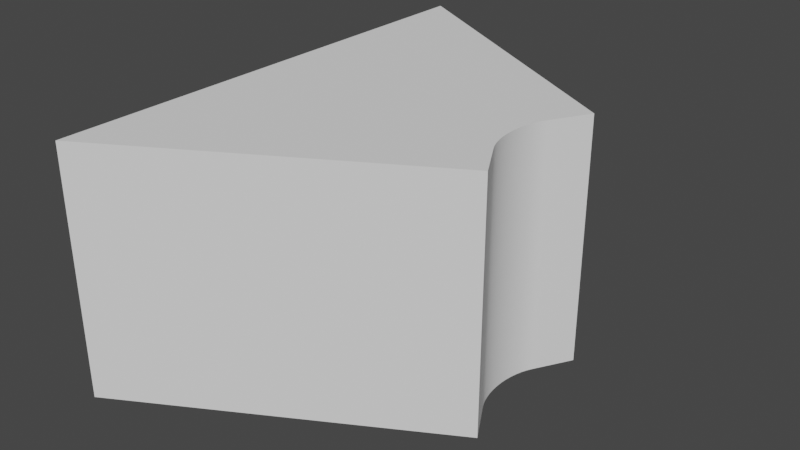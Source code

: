 # Source: LandInnyRight.blend  (saved by Blender 3.3.6; exported with 4.5.12 LTS)
import bpy
from mathutils import Matrix  # noqa: F401  (used for matrix-valued properties, if any)

bpy.ops.wm.read_factory_settings(use_empty=True)
scene = bpy.context.scene
scene.name = 'Scene'

# ---- collections
col_collection = bpy.data.collections.new('Collection'); scene.collection.children.link(col_collection)

# ---- world
world_world = bpy.data.worlds.new('World'); scene.world = world_world
world_world.use_nodes = True; world_world.node_tree.nodes.clear()
_N = world_world.node_tree.nodes; _L = world_world.node_tree.links
n0 = _N.new('ShaderNodeOutputWorld'); n0.name = 'World Output'; n0.location = (300, 300)
n1 = _N.new('ShaderNodeBackground'); n1.name = 'Background'; n1.location = (10, 300)
n1.inputs[0].default_value = (0.05088, 0.05088, 0.05088, 1.0)
_L.new(n1.outputs[0], n0.inputs[0])
n0.is_active_output = True
world_world.color = (0.05088, 0.05088, 0.05088)
world_world.use_sun_shadow = False
world_world.sun_shadow_jitter_overblur = 0.0

# ---- meshes
me_cylinder_001 = bpy.data.meshes.new('Cylinder.001')
me_cylinder_001.from_pydata([(0.0, 1.0, -0.5), (5.96e-08, -2.98e-08, 0.0), (0.0, 1.0, 0.0), (5.96e-08, -2.98e-08, -0.5), (0.6, 0.6536, 0.0), (0.6, 0.6536, -0.5), (0.6001, 0.3464, 0.0), (0.6001, 0.3464, -0.5), (0.5379, 0.5067, 0.0), (0.5388, 0.4802, 0.0), (0.5379, 0.4934, 0.0), (0.5406, 0.4672, 0.0), (0.5406, 0.5328, 0.0), (0.5434, 0.4548, 0.0), (0.5388, 0.5199, 0.0), (0.5469, 0.443, 0.0), (0.5469, 0.5571, 0.0), (0.5564, 0.578, 0.0), (0.5564, 0.4221, 0.0), (0.5513, 0.4321, 0.0), (0.5513, 0.568, 0.0), (0.5434, 0.5453, 0.0), (0.5379, 0.5067, -0.5), (0.5388, 0.4802, -0.5), (0.5379, 0.4934, -0.5), (0.5406, 0.4672, -0.5), (0.5406, 0.5328, -0.5), (0.5434, 0.4548, -0.5), (0.5388, 0.5199, -0.5), (0.5469, 0.443, -0.5), (0.5469, 0.5571, -0.5), (0.5564, 0.578, -0.5), (0.5564, 0.4221, -0.5), (0.5513, 0.4321, -0.5), (0.5513, 0.568, -0.5), (0.5434, 0.5453, -0.5)], [], [(0, 2, 4, 5), (1, 3, 7, 6), (3, 1, 2, 0), (17, 4, 2, 1, 6, 18, 19, 15, 13, 11, 9, 10, 8, 14, 12, 21, 16, 20), (7, 3, 0, 5, 31, 34, 30, 35, 26, 28, 22, 24, 23, 25, 27, 29, 33, 32), (5, 4, 17, 31), (6, 7, 32, 18), (31, 17, 20, 34), (34, 20, 16, 30), (30, 16, 21, 35), (35, 21, 12, 26), (26, 12, 14, 28), (28, 14, 8, 22), (22, 8, 10, 24), (24, 10, 9, 23), (23, 9, 11, 25), (25, 11, 13, 27), (27, 13, 15, 29), (29, 15, 19, 33), (33, 19, 18, 32)])
me_cylinder_001.polygons.foreach_set('use_smooth', [True] * 20)
_uv = me_cylinder_001.uv_layers.new(name='UVMap')
_uv.uv.foreach_set('vector', [0.2608, 0.983, 0.2608, 0.983, 0.8441, 0.6462, 0.8441, 0.6462, 0.2608, 0.01094, 0.2608, 0.01094, 0.8441, 0.3477, 0.8441, 0.3477, 0.2608, 0.01094, 0.2608, 0.01094, 0.2608, 0.983, 0.2608, 0.983, 0.8017, 0.5727, 0.8441, 0.6462, 0.2608, 0.983, 0.2608, 0.01094, 0.8441, 0.3477, 0.8017, 0.4212, 0.7967, 0.4309, 0.7925, 0.4416, 0.789, 0.453, 0.7863, 0.4651, 0.7846, 0.4777, 0.7837, 0.4905, 0.7837, 0.5035, 0.7846, 0.5163, 0.7863, 0.5289, 0.789, 0.541, 0.7925, 0.5524, 0.7967, 0.5631, 0.8441, 0.3477, 0.2608, 0.01094, 0.2608, 0.983, 0.8441, 0.6462, 0.8017, 0.5727, 0.7967, 0.5631, 0.7925, 0.5524, 0.789, 0.541, 0.7863, 0.5289, 0.7846, 0.5163, 0.7837, 0.5035, 0.7837, 0.4905, 0.7846, 0.4777, 0.7863, 0.4651, 0.789, 0.453, 0.7925, 0.4416, 0.7967, 0.4309, 0.8017, 0.4212, 0.01722, 0.149, 0.01722, 0.9092, 0.2458, 0.9092, 0.2458, 0.149, 0.9457, 0.9092, 0.9457, 0.149, 0.717, 0.149, 0.717, 0.9092, 0.2458, 0.149, 0.2458, 0.9092, 0.275, 0.9092, 0.275, 0.149, 0.275, 0.149, 0.275, 0.9092, 0.3056, 0.9092, 0.3056, 0.149, 0.3056, 0.149, 0.3056, 0.9092, 0.337, 0.9092, 0.337, 0.149, 0.337, 0.149, 0.337, 0.9092, 0.3688, 0.9092, 0.3688, 0.149, 0.3688, 0.149, 0.3688, 0.9092, 0.4005, 0.9092, 0.4005, 0.149, 0.4005, 0.149, 0.4005, 0.9092, 0.4316, 0.9092, 0.4316, 0.149, 0.4316, 0.149, 0.4316, 0.9092, 0.5311, 0.9092, 0.5311, 0.149, 0.5311, 0.149, 0.5311, 0.9092, 0.5623, 0.9092, 0.5623, 0.149, 0.5623, 0.149, 0.5623, 0.9092, 0.594, 0.9092, 0.594, 0.149, 0.594, 0.149, 0.594, 0.9092, 0.6258, 0.9092, 0.6258, 0.149, 0.6258, 0.149, 0.6258, 0.9092, 0.6572, 0.9092, 0.6572, 0.149, 0.6572, 0.149, 0.6572, 0.9092, 0.6877, 0.9092, 0.6877, 0.149, 0.6877, 0.149, 0.6877, 0.9092, 0.717, 0.9092, 0.717, 0.149])
me_cylinder_001.materials.append(None)
me_cylinder_001.update()

# ---- objects
ob_cylinder = bpy.data.objects.new('Cylinder', me_cylinder_001)

# ---- transforms, parenting, visibility, modifiers, constraints
ob_cylinder.location = (0.0, 0.0, 0.0)
_m = ob_cylinder.modifiers.new('EdgeSplit', 'EDGE_SPLIT')

# ---- collection membership
col_collection.objects.link(ob_cylinder)

# ---- scene / render settings (as saved in the file)
scene.frame_start = 1; scene.frame_end = 250; scene.frame_set(1)
scene.render.engine = 'BLENDER_EEVEE_NEXT'
scene.cycles.sampling_pattern = 'TABULATED_SOBOL'
scene.cycles.use_light_tree = False
scene.view_settings.view_transform = 'Filmic'
bpy.context.view_layer.update()

# ---- added for rendering (the .blend has no active camera and no usable light): camera, sun
cam_auto = bpy.data.cameras.new('AutoCamera')
cam_auto.lens = 50.0
cam_auto.sensor_width = 36.0
cam_auto.clip_end = 1000.0
ob_auto_camera = bpy.data.objects.new('AutoCamera', cam_auto)
scene.collection.objects.link(ob_auto_camera)
ob_auto_camera.location = (1.47404, -0.908806, 0.689204)
ob_auto_camera.rotation_euler = (1.09748, -7.21219e-08, 0.694738)
scene.camera = ob_auto_camera
light_auto_sun = bpy.data.lights.new('AutoSun', 'SUN')
light_auto_sun.energy = 3.0
light_auto_sun.angle = 0.0523599
ob_auto_sun = bpy.data.objects.new('AutoSun', light_auto_sun)
scene.collection.objects.link(ob_auto_sun)
ob_auto_sun.rotation_euler = (0.872665, 0.174533, 0.523599)
bpy.context.view_layer.update()
